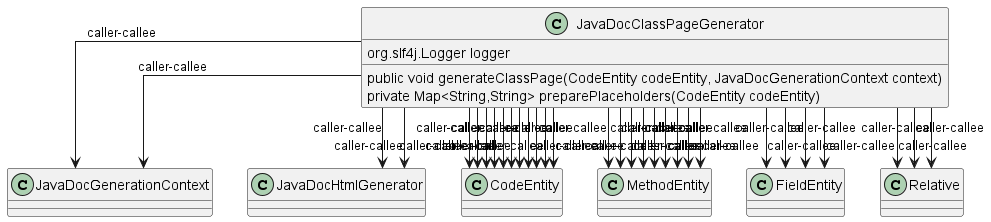

The diagram above was rendered by PlantUML. Its source (embedded in the PNG):
@startuml
skinparam linetype Ortho
class JavaDocClassPageGenerator {
    org.slf4j.Logger logger
    public void generateClassPage(CodeEntity codeEntity, JavaDocGenerationContext context)
    private Map<String,String> preparePlaceholders(CodeEntity codeEntity)
}
JavaDocClassPageGenerator --> JavaDocGenerationContext : caller-callee
JavaDocClassPageGenerator --> JavaDocHtmlGenerator : caller-callee
JavaDocClassPageGenerator --> JavaDocGenerationContext : caller-callee
JavaDocClassPageGenerator --> CodeEntity : caller-callee
JavaDocClassPageGenerator --> JavaDocHtmlGenerator : caller-callee
JavaDocClassPageGenerator --> CodeEntity : caller-callee
JavaDocClassPageGenerator --> CodeEntity : caller-callee
JavaDocClassPageGenerator --> CodeEntity : caller-callee
JavaDocClassPageGenerator --> MethodEntity : caller-callee
JavaDocClassPageGenerator --> MethodEntity : caller-callee
JavaDocClassPageGenerator --> MethodEntity : caller-callee
JavaDocClassPageGenerator --> MethodEntity : caller-callee
JavaDocClassPageGenerator --> CodeEntity : caller-callee
JavaDocClassPageGenerator --> MethodEntity : caller-callee
JavaDocClassPageGenerator --> MethodEntity : caller-callee
JavaDocClassPageGenerator --> MethodEntity : caller-callee
JavaDocClassPageGenerator --> MethodEntity : caller-callee
JavaDocClassPageGenerator --> MethodEntity : caller-callee
JavaDocClassPageGenerator --> CodeEntity : caller-callee
JavaDocClassPageGenerator --> FieldEntity : caller-callee
JavaDocClassPageGenerator --> FieldEntity : caller-callee
JavaDocClassPageGenerator --> FieldEntity : caller-callee
JavaDocClassPageGenerator --> FieldEntity : caller-callee
JavaDocClassPageGenerator --> CodeEntity : caller-callee
JavaDocClassPageGenerator --> Relative : caller-callee
JavaDocClassPageGenerator --> CodeEntity : caller-callee
JavaDocClassPageGenerator --> Relative : caller-callee
JavaDocClassPageGenerator --> Relative : caller-callee
JavaDocClassPageGenerator --> CodeEntity : caller-callee
JavaDocClassPageGenerator --> CodeEntity : caller-callee
JavaDocClassPageGenerator --> CodeEntity : caller-callee
@enduml